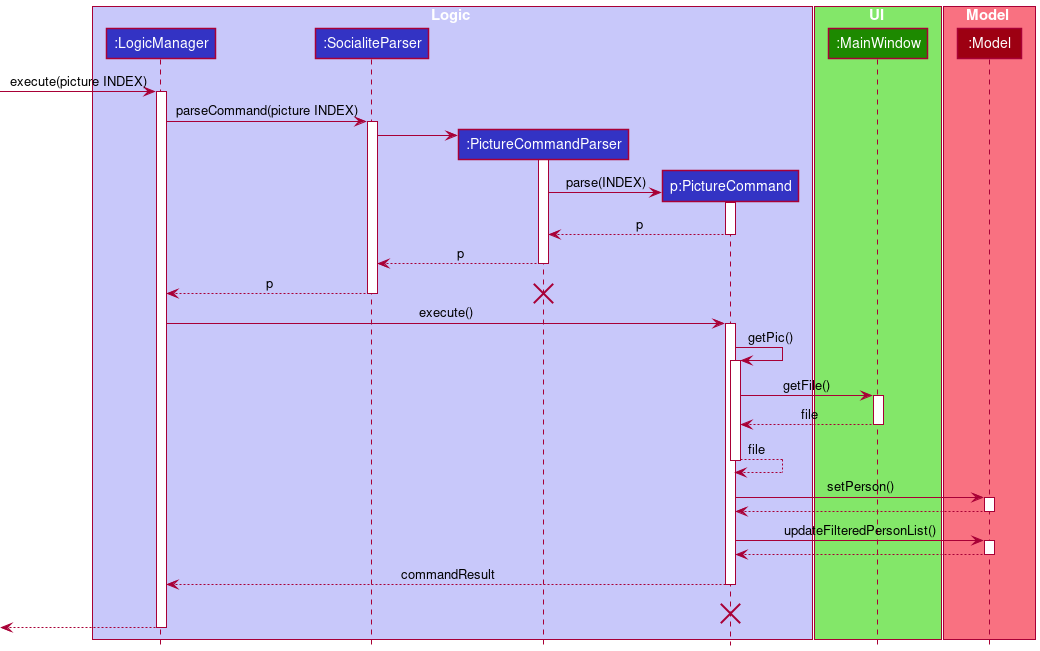

The diagram above was rendered by PlantUML. Its source (embedded in the PNG):
@startuml
!include style.puml

box Logic LOGIC_COLOR_T1
participant ":LogicManager" as LogicManager LOGIC_COLOR
participant ":SocialiteParser" as SocialiteParser LOGIC_COLOR
participant ":PictureCommandParser" as PictureCommandParser LOGIC_COLOR
participant "p:PictureCommand" as PictureCommand LOGIC_COLOR
end box

box UI UI_COLOR_T1
participant ":MainWindow" as MainWindow UI_COLOR
end box

box Model MODEL_COLOR_T1
participant ":Model" as Model MODEL_COLOR
end box

[-> LogicManager : execute(picture INDEX)
activate LogicManager

LogicManager -> SocialiteParser : parseCommand(picture INDEX)
activate SocialiteParser

create PictureCommandParser
SocialiteParser -> PictureCommandParser
activate PictureCommandParser

create PictureCommand
PictureCommandParser -> PictureCommand : parse(INDEX)
activate PictureCommand
PictureCommand --> PictureCommandParser : p
deactivate PictureCommand

PictureCommandParser --> SocialiteParser : p
deactivate PictureCommandParser
deactivate PictureCommand

SocialiteParser --> LogicManager : p
deactivate SocialiteParser
destroy PictureCommandParser

LogicManager -> PictureCommand : execute()
activate PictureCommand

PictureCommand -> PictureCommand : getPic()
activate PictureCommand

PictureCommand -> MainWindow : getFile()
activate MainWindow

MainWindow --> PictureCommand : file
deactivate MainWindow

PictureCommand --> PictureCommand : file
deactivate PictureCommand

PictureCommand -> Model : setPerson()
activate Model

Model --> PictureCommand :
deactivate Model

PictureCommand -> Model : updateFilteredPersonList()
activate Model

Model --> PictureCommand :
deactivate Model

PictureCommand --> LogicManager : commandResult
deactivate PictureCommand

PictureCommand -[hidden]-> LogicManager : result
destroy PictureCommand

[<--LogicManager
deactivate LogicManager
@enduml